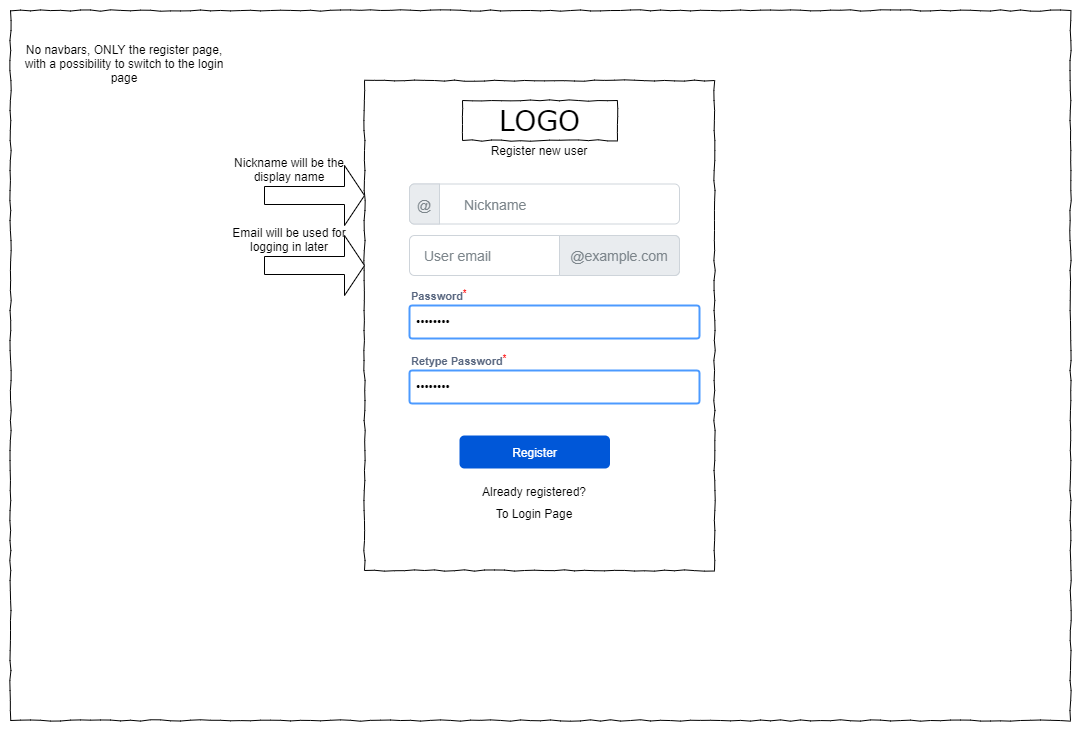

The diagram above was exported from draw.io. Its source (the exported page's mxGraphModel, read from the mxfile embedded in the PNG):
<mxGraphModel dx="890" dy="-227" grid="1" gridSize="10" guides="1" tooltips="1" connect="1" arrows="1" fold="1" page="1" pageScale="1" pageWidth="1100" pageHeight="850" background="#ffffff" math="0" shadow="0">
  <root>
    <mxCell id="0" />
    <mxCell id="1" parent="0" />
    <mxCell id="11eux12LOQPgP8-3jukl-22" value="" style="whiteSpace=wrap;html=1;rounded=0;shadow=0;labelBackgroundColor=none;strokeColor=#000000;strokeWidth=1;fillColor=none;fontFamily=Verdana;fontSize=12;fontColor=#000000;align=center;comic=1;" parent="1" vertex="1">
      <mxGeometry x="21" y="860" width="1060" height="710" as="geometry" />
    </mxCell>
    <mxCell id="11eux12LOQPgP8-3jukl-56" style="edgeStyle=orthogonalEdgeStyle;rounded=0;orthogonalLoop=1;jettySize=auto;html=1;exitX=0.5;exitY=1;exitDx=0;exitDy=0;" parent="1" source="11eux12LOQPgP8-3jukl-22" target="11eux12LOQPgP8-3jukl-22" edge="1">
      <mxGeometry relative="1" as="geometry" />
    </mxCell>
    <mxCell id="ZmjsD3VDb5kGE1qtNGzY-1" value="" style="whiteSpace=wrap;html=1;rounded=0;shadow=0;labelBackgroundColor=none;strokeColor=#000000;strokeWidth=1;fillColor=none;fontFamily=Verdana;fontSize=12;fontColor=#000000;align=center;comic=1;" parent="1" vertex="1">
      <mxGeometry x="375" y="930" width="350" height="490" as="geometry" />
    </mxCell>
    <mxCell id="11eux12LOQPgP8-3jukl-66" value="Already registered?" style="text;html=1;strokeColor=none;fillColor=none;align=center;verticalAlign=middle;whiteSpace=wrap;rounded=0;" parent="1" vertex="1">
      <mxGeometry x="440.25" y="1330" width="210" height="22" as="geometry" />
    </mxCell>
    <mxCell id="11eux12LOQPgP8-3jukl-67" value="" style="shape=singleArrow;whiteSpace=wrap;html=1;" parent="1" vertex="1">
      <mxGeometry x="275" y="1015" width="100" height="60" as="geometry" />
    </mxCell>
    <mxCell id="11eux12LOQPgP8-3jukl-68" value="Nickname will be the display name" style="text;html=1;strokeColor=none;fillColor=none;align=center;verticalAlign=middle;whiteSpace=wrap;rounded=0;" parent="1" vertex="1">
      <mxGeometry x="240" y="1003.5" width="120" height="30" as="geometry" />
    </mxCell>
    <mxCell id="11eux12LOQPgP8-3jukl-23" value="LOGO" style="whiteSpace=wrap;html=1;rounded=0;shadow=0;labelBackgroundColor=none;strokeWidth=1;fontFamily=Verdana;fontSize=28;align=center;comic=1;" parent="1" vertex="1">
      <mxGeometry x="473" y="950" width="155" height="40" as="geometry" />
    </mxCell>
    <mxCell id="Er--98vHX6KpXUxa697B-1" value="Register new user" style="text;html=1;strokeColor=none;fillColor=none;align=center;verticalAlign=middle;whiteSpace=wrap;rounded=0;" vertex="1" parent="1">
      <mxGeometry x="490" y="985" width="120" height="30" as="geometry" />
    </mxCell>
    <mxCell id="Er--98vHX6KpXUxa697B-3" value="Nickname" style="html=1;shadow=0;dashed=0;shape=mxgraph.bootstrap.rrect;rSize=5;strokeColor=#CED4DA;html=1;whiteSpace=wrap;fillColor=#FFFFFF;fontColor=#7D868C;align=left;spacing=15;spacingLeft=40;fontSize=14;" vertex="1" parent="1">
      <mxGeometry x="420" y="1033.5" width="270" height="40" as="geometry" />
    </mxCell>
    <mxCell id="Er--98vHX6KpXUxa697B-4" value="@" style="html=1;shadow=0;dashed=0;shape=mxgraph.bootstrap.leftButton;strokeColor=inherit;gradientColor=inherit;fontColor=inherit;fillColor=#E9ECEF;rSize=5;perimeter=none;whiteSpace=wrap;resizeHeight=1;fontSize=14;" vertex="1" parent="Er--98vHX6KpXUxa697B-3">
      <mxGeometry width="30" height="40" as="geometry" />
    </mxCell>
    <mxCell id="Er--98vHX6KpXUxa697B-5" value="User email" style="html=1;shadow=0;dashed=0;shape=mxgraph.bootstrap.rrect;rSize=5;strokeColor=#CED4DA;html=1;whiteSpace=wrap;fillColor=#FFFFFF;fontColor=#7D868C;align=left;spacingLeft=0;spacing=15;fontSize=14;" vertex="1" parent="1">
      <mxGeometry x="420" y="1085" width="270" height="40" as="geometry" />
    </mxCell>
    <mxCell id="Er--98vHX6KpXUxa697B-6" value="@example.com" style="html=1;shadow=0;dashed=0;shape=mxgraph.bootstrap.rightButton;strokeColor=inherit;gradientColor=inherit;fontColor=inherit;fillColor=#E9ECEF;rSize=5;perimeter=none;whiteSpace=wrap;resizeHeight=1;fontSize=14;" vertex="1" parent="Er--98vHX6KpXUxa697B-5">
      <mxGeometry x="1" width="120" height="40" relative="1" as="geometry">
        <mxPoint x="-120" as="offset" />
      </mxGeometry>
    </mxCell>
    <mxCell id="Er--98vHX6KpXUxa697B-16" value="&amp;#8226;&amp;#8226;&amp;#8226;&amp;#8226;&amp;#8226;&amp;#8226;&amp;#8226;&amp;#8226;" style="rounded=1;arcSize=9;align=left;spacingLeft=5;strokeColor=#4C9AFF;html=1;strokeWidth=2;fontSize=12" vertex="1" parent="1">
      <mxGeometry x="420" y="1155" width="290" height="33" as="geometry" />
    </mxCell>
    <mxCell id="Er--98vHX6KpXUxa697B-15" value="Password&lt;sup&gt;&lt;font color=&quot;#ff0000&quot;&gt;*&lt;/font&gt;&lt;/sup&gt;" style="fillColor=none;strokeColor=none;html=1;fontSize=11;fontStyle=0;align=left;fontColor=#596780;fontStyle=1;fontSize=11" vertex="1" parent="1">
      <mxGeometry x="420" y="1135" width="240" height="20" as="geometry" />
    </mxCell>
    <mxCell id="Er--98vHX6KpXUxa697B-17" value="&amp;#8226;&amp;#8226;&amp;#8226;&amp;#8226;&amp;#8226;&amp;#8226;&amp;#8226;&amp;#8226;" style="rounded=1;arcSize=9;align=left;spacingLeft=5;strokeColor=#4C9AFF;html=1;strokeWidth=2;fontSize=12" vertex="1" parent="1">
      <mxGeometry x="420" y="1220" width="290" height="33" as="geometry" />
    </mxCell>
    <mxCell id="Er--98vHX6KpXUxa697B-18" value="Retype Password&lt;sup&gt;&lt;font color=&quot;#ff0000&quot;&gt;*&lt;/font&gt;&lt;/sup&gt;" style="fillColor=none;strokeColor=none;html=1;fontSize=11;fontStyle=0;align=left;fontColor=#596780;fontStyle=1;fontSize=11" vertex="1" parent="1">
      <mxGeometry x="420" y="1200" width="240" height="20" as="geometry" />
    </mxCell>
    <mxCell id="Er--98vHX6KpXUxa697B-19" value="Register" style="rounded=1;fillColor=#0057D8;align=center;strokeColor=none;html=1;fontColor=#ffffff;fontSize=12;sketch=0;" vertex="1" parent="1">
      <mxGeometry x="470" y="1285" width="150.5" height="33" as="geometry" />
    </mxCell>
    <mxCell id="Er--98vHX6KpXUxa697B-22" value="To Login Page" style="text;html=1;strokeColor=none;fillColor=none;align=center;verticalAlign=middle;whiteSpace=wrap;rounded=0;" vertex="1" parent="1">
      <mxGeometry x="440.25" y="1352" width="210" height="22" as="geometry" />
    </mxCell>
    <mxCell id="Er--98vHX6KpXUxa697B-24" value="No navbars, ONLY the register page, with a possibility to switch to the login page" style="text;html=1;strokeColor=none;fillColor=none;align=center;verticalAlign=middle;whiteSpace=wrap;rounded=0;" vertex="1" parent="1">
      <mxGeometry x="30" y="875" width="210" height="75" as="geometry" />
    </mxCell>
    <mxCell id="Er--98vHX6KpXUxa697B-25" value="" style="shape=singleArrow;whiteSpace=wrap;html=1;" vertex="1" parent="1">
      <mxGeometry x="275" y="1085" width="100" height="60" as="geometry" />
    </mxCell>
    <mxCell id="Er--98vHX6KpXUxa697B-26" value="Email will be used for logging in later" style="text;html=1;strokeColor=none;fillColor=none;align=center;verticalAlign=middle;whiteSpace=wrap;rounded=0;" vertex="1" parent="1">
      <mxGeometry x="240" y="1073.5" width="120" height="30" as="geometry" />
    </mxCell>
  </root>
</mxGraphModel>